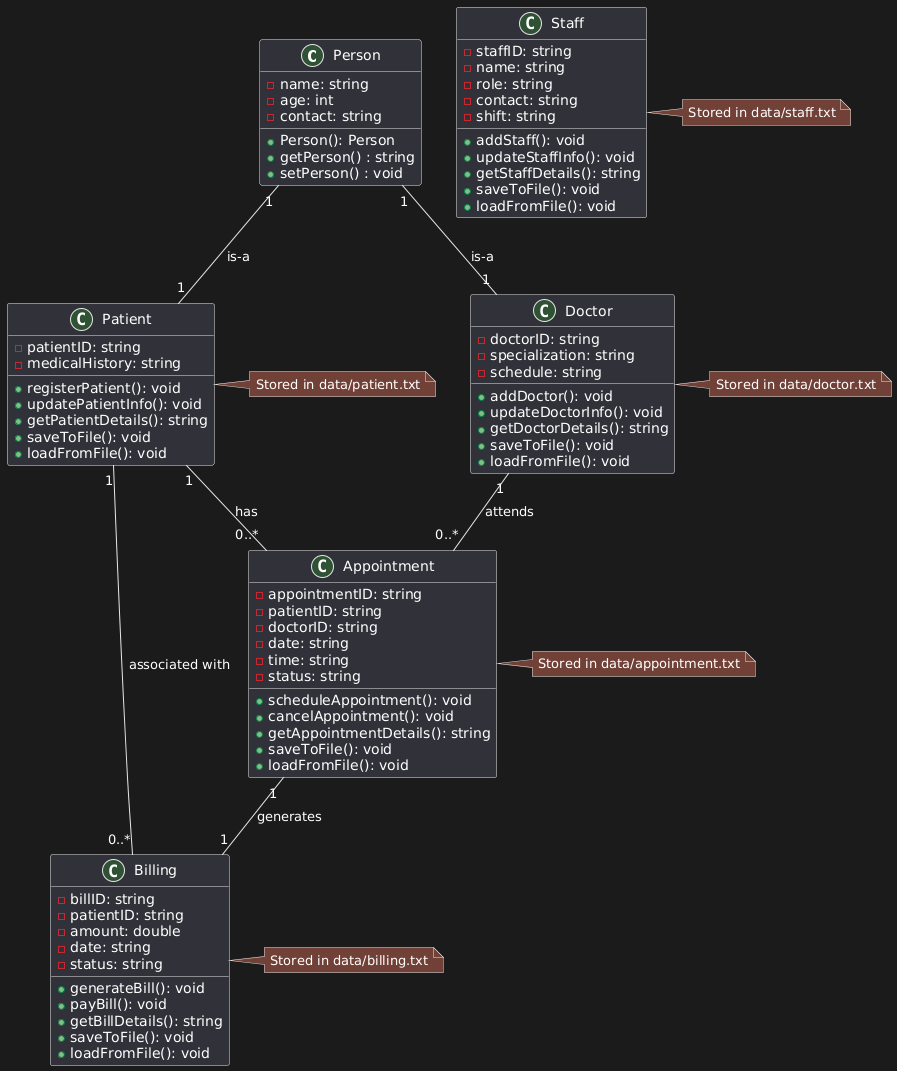

The diagram above was rendered by PlantUML. Its source (embedded in the PNG):
@startuml
' Define classes with attributes and methods
class Person {
  -name: string
  -age: int
  -contact: string
  +Person(): Person
  +getPerson() : string
  +setPerson() : void
}
class Patient {
  -patientID: string
  -medicalHistory: string
  +registerPatient(): void
  +updatePatientInfo(): void
  +getPatientDetails(): string
  +saveToFile(): void
  +loadFromFile(): void
}

class Doctor {
  -doctorID: string
  -specialization: string
  -schedule: string
  +addDoctor(): void
  +updateDoctorInfo(): void
  +getDoctorDetails(): string
  +saveToFile(): void
  +loadFromFile(): void
}

class Appointment {
  -appointmentID: string
  -patientID: string
  -doctorID: string
  -date: string
  -time: string
  -status: string
  +scheduleAppointment(): void
  +cancelAppointment(): void
  +getAppointmentDetails(): string
  +saveToFile(): void
  +loadFromFile(): void
}

class Billing {
  -billID: string
  -patientID: string
  -amount: double
  -date: string
  -status: string
  +generateBill(): void
  +payBill(): void
  +getBillDetails(): string
  +saveToFile(): void
  +loadFromFile(): void
}

class Staff {
  -staffID: string
  -name: string
  -role: string
  -contact: string
  -shift: string
  +addStaff(): void
  +updateStaffInfo(): void
  +getStaffDetails(): string
  +saveToFile(): void
  +loadFromFile(): void
}

' Define relationships
Patient "1" -- "0..*" Appointment : has
Doctor "1" -- "0..*" Appointment : attends
Patient "1" -- "0..*" Billing : associated with
Appointment "1" -- "1" Billing : generates
Person"1" -- "1" Patient: is-a
Person"1" -- "1" Doctor: is-a


' Notes
note right of Patient
  Stored in data/patient.txt
end note
note right of Doctor
  Stored in data/doctor.txt
end note
note right of Appointment
  Stored in data/appointment.txt
end note
note right of Billing
  Stored in data/billing.txt
end note
note right of Staff
  Stored in data/staff.txt
end note
@enduml